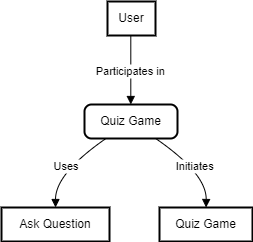

The diagram above was exported from draw.io. Its source (the exported page's mxGraphModel, read from the mxfile embedded in the PNG):
<mxGraphModel dx="1434" dy="746" grid="1" gridSize="10" guides="1" tooltips="1" connect="1" arrows="1" fold="1" page="1" pageScale="1" pageWidth="827" pageHeight="1169" math="0" shadow="0">
  <root>
    <mxCell id="0" />
    <mxCell id="1" parent="0" />
    <mxCell id="tEWMINS09Z6cphP34MiK-1" value="User" style="whiteSpace=wrap;strokeWidth=2;" parent="1" vertex="1">
      <mxGeometry x="126" y="20" width="48" height="34" as="geometry" />
    </mxCell>
    <mxCell id="tEWMINS09Z6cphP34MiK-2" value="Quiz Game" style="rounded=1;absoluteArcSize=1;arcSize=14;whiteSpace=wrap;strokeWidth=2;" parent="1" vertex="1">
      <mxGeometry x="103" y="123" width="93" height="34" as="geometry" />
    </mxCell>
    <mxCell id="tEWMINS09Z6cphP34MiK-3" value="Ask Question" style="whiteSpace=wrap;strokeWidth=2;" parent="1" vertex="1">
      <mxGeometry x="20" y="226" width="108" height="34" as="geometry" />
    </mxCell>
    <mxCell id="tEWMINS09Z6cphP34MiK-4" value="Quiz Game" style="whiteSpace=wrap;strokeWidth=2;" parent="1" vertex="1">
      <mxGeometry x="178" y="226" width="93" height="34" as="geometry" />
    </mxCell>
    <mxCell id="tEWMINS09Z6cphP34MiK-5" value="Participates in" style="curved=1;startArrow=none;endArrow=block;exitX=0.4854329427083333;exitY=1;entryX=0.4978578629032258;entryY=0;rounded=0;" parent="1" source="tEWMINS09Z6cphP34MiK-1" target="tEWMINS09Z6cphP34MiK-2" edge="1">
      <mxGeometry relative="1" as="geometry">
        <Array as="points" />
      </mxGeometry>
    </mxCell>
    <mxCell id="tEWMINS09Z6cphP34MiK-6" value="Uses" style="curved=1;startArrow=none;endArrow=block;exitX=0.23067998682012744;exitY=1;entryX=0.5002531828703703;entryY=0;rounded=0;" parent="1" source="tEWMINS09Z6cphP34MiK-2" target="tEWMINS09Z6cphP34MiK-3" edge="1">
      <mxGeometry relative="1" as="geometry">
        <Array as="points">
          <mxPoint x="74" y="192" />
        </Array>
      </mxGeometry>
    </mxCell>
    <mxCell id="tEWMINS09Z6cphP34MiK-7" value="Initiates" style="curved=1;startArrow=none;endArrow=block;exitX=0.7650357389863242;exitY=1;entryX=0.5007980510752689;entryY=0;rounded=0;" parent="1" source="tEWMINS09Z6cphP34MiK-2" target="tEWMINS09Z6cphP34MiK-4" edge="1">
      <mxGeometry relative="1" as="geometry">
        <Array as="points">
          <mxPoint x="225" y="192" />
        </Array>
      </mxGeometry>
    </mxCell>
  </root>
</mxGraphModel>